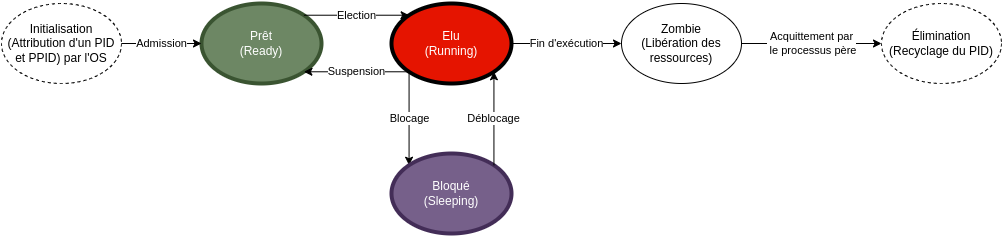

The diagram above was exported from draw.io. Its source (the exported page's mxGraphModel, read from the mxfile embedded in the PNG):
<mxGraphModel dx="2249" dy="690" grid="1" gridSize="10" guides="1" tooltips="1" connect="1" arrows="1" fold="1" page="1" pageScale="1" pageWidth="827" pageHeight="1169" math="0" shadow="0">
  <root>
    <mxCell id="0" />
    <mxCell id="1" parent="0" />
    <mxCell id="oC0B9XqFEVC31HwD2LCy-1" value="Initialisation&lt;br&gt;(Attribution d'un PID et PPID) par l'OS" style="ellipse;whiteSpace=wrap;html=1;dashed=1;" vertex="1" parent="1">
      <mxGeometry x="-290" y="40" width="120" height="80" as="geometry" />
    </mxCell>
    <mxCell id="oC0B9XqFEVC31HwD2LCy-2" value="Prêt&lt;br&gt;(Ready)" style="ellipse;whiteSpace=wrap;html=1;strokeWidth=4;fillColor=#6d8764;fontColor=#ffffff;strokeColor=#3A5431;" vertex="1" parent="1">
      <mxGeometry x="-90" y="40" width="120" height="80" as="geometry" />
    </mxCell>
    <mxCell id="oC0B9XqFEVC31HwD2LCy-13" value="Fin d'exécution" style="edgeStyle=orthogonalEdgeStyle;rounded=0;orthogonalLoop=1;jettySize=auto;html=1;entryX=0;entryY=0.5;entryDx=0;entryDy=0;" edge="1" parent="1" source="oC0B9XqFEVC31HwD2LCy-3" target="oC0B9XqFEVC31HwD2LCy-5">
      <mxGeometry relative="1" as="geometry" />
    </mxCell>
    <mxCell id="oC0B9XqFEVC31HwD2LCy-15" value="Blocage" style="edgeStyle=orthogonalEdgeStyle;rounded=0;orthogonalLoop=1;jettySize=auto;html=1;exitX=0;exitY=1;exitDx=0;exitDy=0;entryX=0;entryY=0;entryDx=0;entryDy=0;" edge="1" parent="1" source="oC0B9XqFEVC31HwD2LCy-3" target="oC0B9XqFEVC31HwD2LCy-4">
      <mxGeometry relative="1" as="geometry" />
    </mxCell>
    <mxCell id="oC0B9XqFEVC31HwD2LCy-3" value="Elu&lt;br&gt;(Running)" style="ellipse;whiteSpace=wrap;html=1;fillColor=#e51400;fontColor=#ffffff;strokeColor=#000000;strokeWidth=4;" vertex="1" parent="1">
      <mxGeometry x="100" y="40" width="120" height="80" as="geometry" />
    </mxCell>
    <mxCell id="oC0B9XqFEVC31HwD2LCy-4" value="Bloqué&lt;br&gt;(Sleeping)" style="ellipse;whiteSpace=wrap;html=1;fillColor=#76608a;fontColor=#ffffff;strokeColor=#432D57;strokeWidth=4;" vertex="1" parent="1">
      <mxGeometry x="100" y="190" width="120" height="80" as="geometry" />
    </mxCell>
    <mxCell id="oC0B9XqFEVC31HwD2LCy-14" value="Acquittement par&lt;br&gt;&amp;nbsp;le processus père" style="edgeStyle=orthogonalEdgeStyle;rounded=0;orthogonalLoop=1;jettySize=auto;html=1;entryX=0;entryY=0.5;entryDx=0;entryDy=0;" edge="1" parent="1" target="oC0B9XqFEVC31HwD2LCy-6">
      <mxGeometry x="0.0111" relative="1" as="geometry">
        <mxPoint x="449" y="80" as="sourcePoint" />
        <mxPoint x="629" y="80" as="targetPoint" />
        <mxPoint as="offset" />
      </mxGeometry>
    </mxCell>
    <mxCell id="oC0B9XqFEVC31HwD2LCy-5" value="Zombie&lt;br&gt;(Libération des ressources)" style="ellipse;whiteSpace=wrap;html=1;" vertex="1" parent="1">
      <mxGeometry x="330" y="40" width="120" height="80" as="geometry" />
    </mxCell>
    <mxCell id="oC0B9XqFEVC31HwD2LCy-6" value="Élimination&lt;br&gt;(Recyclage du PID)" style="ellipse;whiteSpace=wrap;html=1;dashed=1;" vertex="1" parent="1">
      <mxGeometry x="590" y="40" width="120" height="80" as="geometry" />
    </mxCell>
    <mxCell id="oC0B9XqFEVC31HwD2LCy-7" value="Admission" style="endArrow=classic;html=1;rounded=0;exitX=1;exitY=0.5;exitDx=0;exitDy=0;" edge="1" parent="1" source="oC0B9XqFEVC31HwD2LCy-1" target="oC0B9XqFEVC31HwD2LCy-2">
      <mxGeometry width="50" height="50" relative="1" as="geometry">
        <mxPoint x="390" y="320" as="sourcePoint" />
        <mxPoint x="440" y="270" as="targetPoint" />
      </mxGeometry>
    </mxCell>
    <mxCell id="oC0B9XqFEVC31HwD2LCy-8" value="Election" style="endArrow=classic;html=1;rounded=0;exitX=1;exitY=0;exitDx=0;exitDy=0;entryX=0;entryY=0;entryDx=0;entryDy=0;" edge="1" parent="1" source="oC0B9XqFEVC31HwD2LCy-2" target="oC0B9XqFEVC31HwD2LCy-3">
      <mxGeometry width="50" height="50" relative="1" as="geometry">
        <mxPoint x="390" y="320" as="sourcePoint" />
        <mxPoint x="440" y="270" as="targetPoint" />
      </mxGeometry>
    </mxCell>
    <mxCell id="oC0B9XqFEVC31HwD2LCy-9" value="Suspension" style="endArrow=classic;html=1;rounded=0;exitX=0;exitY=1;exitDx=0;exitDy=0;entryX=1;entryY=1;entryDx=0;entryDy=0;" edge="1" parent="1" source="oC0B9XqFEVC31HwD2LCy-3" target="oC0B9XqFEVC31HwD2LCy-2">
      <mxGeometry width="50" height="50" relative="1" as="geometry">
        <mxPoint x="390" y="320" as="sourcePoint" />
        <mxPoint x="440" y="270" as="targetPoint" />
      </mxGeometry>
    </mxCell>
    <mxCell id="oC0B9XqFEVC31HwD2LCy-12" value="Déblocage" style="endArrow=classic;html=1;rounded=0;exitX=1;exitY=0;exitDx=0;exitDy=0;entryX=1;entryY=1;entryDx=0;entryDy=0;" edge="1" parent="1" source="oC0B9XqFEVC31HwD2LCy-4" target="oC0B9XqFEVC31HwD2LCy-3">
      <mxGeometry width="50" height="50" relative="1" as="geometry">
        <mxPoint x="390" y="320" as="sourcePoint" />
        <mxPoint x="440" y="270" as="targetPoint" />
      </mxGeometry>
    </mxCell>
  </root>
</mxGraphModel>